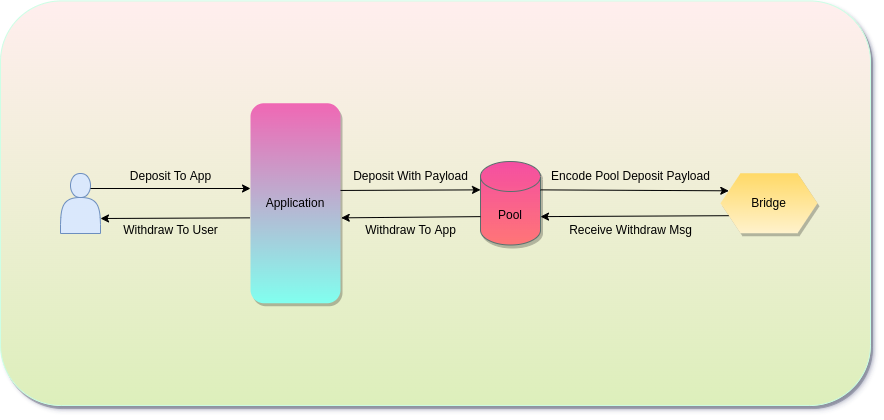

The diagram above was exported from draw.io. Its source (the exported page's mxGraphModel, read from the mxfile embedded in the PNG):
<mxGraphModel dx="1422" dy="1025" grid="1" gridSize="10" guides="1" tooltips="1" connect="1" arrows="1" fold="1" page="1" pageScale="1" pageWidth="1169" pageHeight="827" math="0" shadow="0">
  <root>
    <mxCell id="0" />
    <mxCell id="1" parent="0" />
    <mxCell id="9XsK4eYfVAv2O_Hjaf20-1" value="" style="rounded=1;whiteSpace=wrap;html=1;shadow=1;strokeColor=#CCFFE6;fillColor=#ffeeee;gradientColor=#ddefbb;gradientDirection=south;" parent="1" vertex="1">
      <mxGeometry x="130" y="159.44" width="870" height="404.62" as="geometry" />
    </mxCell>
    <mxCell id="lFY_aixuM9QnhHNScaku-1" value="Pool" style="shape=cylinder3;whiteSpace=wrap;html=1;boundedLbl=1;backgroundOutline=1;size=15;shadow=1;fillColor=#f54ea2;gradientColor=#ff7676;strokeColor=#58706D;" parent="1" vertex="1">
      <mxGeometry x="610" y="320" width="60" height="83.5" as="geometry" />
    </mxCell>
    <mxCell id="c8LM2cvl65lisjYJ44uy-1" value="Application" style="rounded=1;whiteSpace=wrap;html=1;shadow=1;fillColor=#81ffef;gradientColor=#f067b4;gradientDirection=north;flipH=1;strokeColor=none;" parent="1" vertex="1">
      <mxGeometry x="380" y="261.75" width="90" height="200" as="geometry" />
    </mxCell>
    <mxCell id="McyfgNGPN4dEY8PJEC8U-1" value="Bridge" style="shape=hexagon;perimeter=hexagonPerimeter2;whiteSpace=wrap;html=1;fixedSize=1;shadow=1;fillColor=#fff2cc;strokeColor=none;direction=west;gradientColor=#ffd966;" parent="1" vertex="1">
      <mxGeometry x="850" y="331.75" width="97" height="60" as="geometry" />
    </mxCell>
    <mxCell id="McyfgNGPN4dEY8PJEC8U-2" value="" style="endArrow=classic;html=1;rounded=0;exitX=0;exitY=0.436;exitDx=0;exitDy=0;entryX=0;entryY=0;entryDx=0;entryDy=28.375;entryPerimeter=0;exitPerimeter=0;" parent="1" source="c8LM2cvl65lisjYJ44uy-1" target="lFY_aixuM9QnhHNScaku-1" edge="1">
      <mxGeometry width="50" height="50" relative="1" as="geometry">
        <mxPoint x="590" y="280" as="sourcePoint" />
        <mxPoint x="640" y="230" as="targetPoint" />
      </mxGeometry>
    </mxCell>
    <mxCell id="McyfgNGPN4dEY8PJEC8U-3" value="Deposit With Payload" style="text;html=1;align=center;verticalAlign=middle;resizable=0;points=[];autosize=1;strokeColor=none;fillColor=none;" parent="1" vertex="1">
      <mxGeometry x="470" y="320" width="140" height="30" as="geometry" />
    </mxCell>
    <mxCell id="McyfgNGPN4dEY8PJEC8U-6" value="" style="endArrow=classic;html=1;rounded=0;exitX=1;exitY=0;exitDx=0;exitDy=28.375;exitPerimeter=0;entryX=1;entryY=0.75;entryDx=0;entryDy=0;" parent="1" source="lFY_aixuM9QnhHNScaku-1" target="McyfgNGPN4dEY8PJEC8U-1" edge="1">
      <mxGeometry width="50" height="50" relative="1" as="geometry">
        <mxPoint x="570" y="340" as="sourcePoint" />
        <mxPoint x="620" y="290" as="targetPoint" />
      </mxGeometry>
    </mxCell>
    <mxCell id="McyfgNGPN4dEY8PJEC8U-7" value="Encode Pool Deposit Payload" style="text;html=1;align=center;verticalAlign=middle;resizable=0;points=[];autosize=1;strokeColor=none;fillColor=none;" parent="1" vertex="1">
      <mxGeometry x="670" y="320" width="180" height="30" as="geometry" />
    </mxCell>
    <mxCell id="McyfgNGPN4dEY8PJEC8U-8" value="" style="endArrow=classic;html=1;rounded=0;exitX=1;exitY=0.25;exitDx=0;exitDy=0;entryX=1;entryY=0;entryDx=0;entryDy=55.125;entryPerimeter=0;" parent="1" source="McyfgNGPN4dEY8PJEC8U-1" target="lFY_aixuM9QnhHNScaku-1" edge="1">
      <mxGeometry width="50" height="50" relative="1" as="geometry">
        <mxPoint x="520" y="340" as="sourcePoint" />
        <mxPoint x="570" y="290" as="targetPoint" />
      </mxGeometry>
    </mxCell>
    <mxCell id="McyfgNGPN4dEY8PJEC8U-9" value="Receive Withdraw Msg" style="text;html=1;align=center;verticalAlign=middle;resizable=0;points=[];autosize=1;strokeColor=none;fillColor=none;" parent="1" vertex="1">
      <mxGeometry x="685" y="373.5" width="150" height="30" as="geometry" />
    </mxCell>
    <mxCell id="McyfgNGPN4dEY8PJEC8U-10" value="" style="endArrow=classic;html=1;rounded=0;exitX=0;exitY=0;exitDx=0;exitDy=55.125;exitPerimeter=0;entryX=-0.008;entryY=0.573;entryDx=0;entryDy=0;entryPerimeter=0;" parent="1" source="lFY_aixuM9QnhHNScaku-1" target="c8LM2cvl65lisjYJ44uy-1" edge="1">
      <mxGeometry width="50" height="50" relative="1" as="geometry">
        <mxPoint x="520" y="340" as="sourcePoint" />
        <mxPoint x="570" y="290" as="targetPoint" />
      </mxGeometry>
    </mxCell>
    <mxCell id="McyfgNGPN4dEY8PJEC8U-11" value="Withdraw To App" style="text;html=1;align=center;verticalAlign=middle;resizable=0;points=[];autosize=1;strokeColor=none;fillColor=none;" parent="1" vertex="1">
      <mxGeometry x="485" y="373.5" width="110" height="30" as="geometry" />
    </mxCell>
    <mxCell id="McyfgNGPN4dEY8PJEC8U-12" value="" style="shape=actor;whiteSpace=wrap;html=1;rounded=1;fillColor=#dae8fc;strokeColor=#6c8ebf;" parent="1" vertex="1">
      <mxGeometry x="190" y="332" width="40" height="60" as="geometry" />
    </mxCell>
    <mxCell id="McyfgNGPN4dEY8PJEC8U-13" value="" style="endArrow=classic;html=1;rounded=0;exitX=0.75;exitY=0.25;exitDx=0;exitDy=0;exitPerimeter=0;" parent="1" source="McyfgNGPN4dEY8PJEC8U-12" edge="1">
      <mxGeometry width="50" height="50" relative="1" as="geometry">
        <mxPoint x="520" y="340" as="sourcePoint" />
        <mxPoint x="380" y="347" as="targetPoint" />
      </mxGeometry>
    </mxCell>
    <mxCell id="McyfgNGPN4dEY8PJEC8U-14" value="" style="endArrow=classic;html=1;rounded=0;entryX=1;entryY=0.75;entryDx=0;entryDy=0;exitX=1.006;exitY=0.573;exitDx=0;exitDy=0;exitPerimeter=0;" parent="1" source="c8LM2cvl65lisjYJ44uy-1" target="McyfgNGPN4dEY8PJEC8U-12" edge="1">
      <mxGeometry width="50" height="50" relative="1" as="geometry">
        <mxPoint x="520" y="340" as="sourcePoint" />
        <mxPoint x="570" y="290" as="targetPoint" />
      </mxGeometry>
    </mxCell>
    <mxCell id="McyfgNGPN4dEY8PJEC8U-15" value="Deposit To App" style="text;html=1;align=center;verticalAlign=middle;resizable=0;points=[];autosize=1;strokeColor=none;fillColor=none;" parent="1" vertex="1">
      <mxGeometry x="250" y="320" width="100" height="30" as="geometry" />
    </mxCell>
    <mxCell id="McyfgNGPN4dEY8PJEC8U-16" value="Withdraw To User" style="text;html=1;align=center;verticalAlign=middle;resizable=0;points=[];autosize=1;strokeColor=none;fillColor=none;" parent="1" vertex="1">
      <mxGeometry x="240" y="373.5" width="120" height="30" as="geometry" />
    </mxCell>
  </root>
</mxGraphModel>